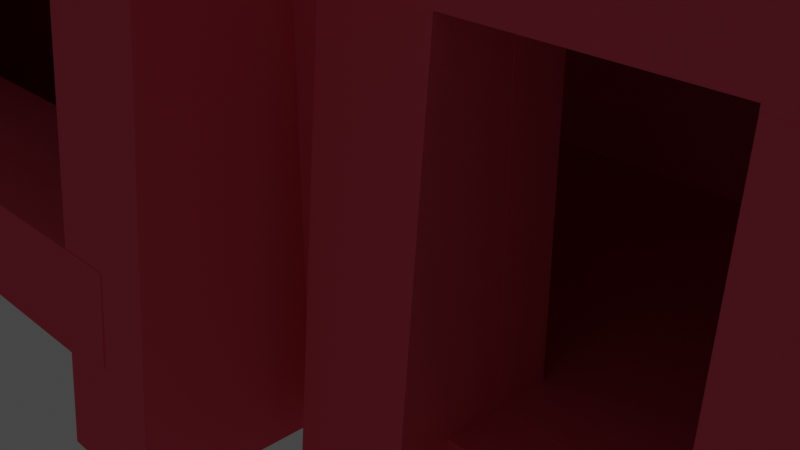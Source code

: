 # Source: desert-house-3.blend  (saved by Blender 3.3.6; exported with 4.5.12 LTS)
import bpy
from mathutils import Matrix  # noqa: F401  (used for matrix-valued properties, if any)

bpy.ops.wm.read_factory_settings(use_empty=True)
scene = bpy.context.scene
scene.name = 'Scene'

# ---- collections
col_collection = bpy.data.collections.new('Collection'); scene.collection.children.link(col_collection)

# ---- materials (node trees are filled in below, after node groups)
mat_color_15277357 = bpy.data.materials.new('color_15277357')
mat_color_15277357.use_transparent_shadow = False
mat_color_15277357.diffuse_color = (0.9137, 0.1137, 0.1765, 1.0)
mat_color_15277357.roughness = 1.0

# ---- material node trees
mat_color_15277357.use_nodes = True; mat_color_15277357.node_tree.nodes.clear()
_N = mat_color_15277357.node_tree.nodes; _L = mat_color_15277357.node_tree.links
n0 = _N.new('ShaderNodeBsdfPrincipled'); n0.name = 'Principled BSDF'; n0.location = (1200, 0)
n0.distribution = 'GGX'
n0.subsurface_method = 'RANDOM_WALK_SKIN'
n0.inputs[0].default_value = (0.9137, 0.1137, 0.1765, 1.0)
n0.inputs[2].default_value = 1.0
n0.inputs[3].default_value = 1.45
n0.inputs[13].default_value = 0.0
n0.inputs[27].default_value = (0.0, 0.0, 0.0, 1.0)
n0.inputs[28].default_value = 1.0
n1 = _N.new('ShaderNodeOutputMaterial'); n1.name = 'Material Output'; n1.location = (1500, 0)
_L.new(n0.outputs[0], n1.inputs[0])
n1.is_active_output = True

# ---- world
world_world = bpy.data.worlds.new('World'); scene.world = world_world
world_world.use_nodes = True; world_world.node_tree.nodes.clear()
_N = world_world.node_tree.nodes; _L = world_world.node_tree.links
n0 = _N.new('ShaderNodeOutputWorld'); n0.name = 'World Output'; n0.location = (300, 300)
n1 = _N.new('ShaderNodeBackground'); n1.name = 'Background'; n1.location = (10, 300)
n1.inputs[0].default_value = (0.05088, 0.05088, 0.05088, 1.0)
_L.new(n1.outputs[0], n0.inputs[0])
n0.is_active_output = True
world_world.color = (0.05088, 0.05088, 0.05088)
world_world.use_sun_shadow = False
world_world.sun_shadow_jitter_overblur = 0.0

# ---- cameras
cam_camera = bpy.data.cameras.new('Camera')
cam_camera.clip_end = 100.0
cam_camera.ortho_scale = 7.314

# ---- lights
light_light = bpy.data.lights.new('Light', 'POINT')
light_light.transmission_factor = 0.0
light_light.energy = 1000.0
light_light.shadow_soft_size = 0.1
light_light.shadow_maximum_resolution = 0.006
light_light.use_absolute_resolution = True

# ---- meshes
me_obj_0 = bpy.data.meshes.new('obj_0')
me_obj_0.from_pydata([(2.5, -1.436, 5.534), (2.5, -1.823, 5.499), (2.5, -6.564, 5.534), (2.5, -6.177, 5.499), (2.5, -1.999, 0.319), (2.5, -1.996, 0.284), (2.5, -1.609, 0.319), (2.5, -6.391, 0.319), (2.5, -6.004, 0.284), (2.5, -6.001, 0.319), (1.5, -6.004, 0.284), (1.5, -2.5, 1.0), (1.5, -1.75, 1.0), (2.5, -7.0, 0.374), (1.5, -6.391, 0.319), (2.5, -6.5, 0.3288), (2.5, -1.5, 0.3288), (1.5, -1.996, 0.284), (1.5, -1.609, 0.319), (2.5, -1.0, 0.374), (2.5, -2.5, 5.499), (1.5, -1.999, 0.319), (1.5, -6.001, 0.319), (2.5, -2.5, 0.319), (2.5, -1.5, 0.319), (1.5, -1.5, 0.319), (1.5, -2.5, 5.0), (2.5, -6.5, 0.319), (1.5, -1.75, 5.0), (2.5, -5.5, 0.319), (2.5, -5.5, 5.499), (1.5, -2.5, 0.319), (-0.5, -5.5, 5.499), (1.5, -6.5, 0.319), (-1.5, -5.5, 5.499), (-7.0, -7.391, 0.319), (-7.0, -7.004, 0.284), (1.65, -2.5, 5.0), (-0.5, -6.177, 5.499), (-7.0, -7.25, 5.0), (-7.0, -7.25, 4.748), (1.5, -5.5, 0.319), (-7.0, -6.5, 4.748), (-7.0, -6.5, 5.0), (-8.0, -6.5, 5.0), (1.5, -7.0, 0.374), (-8.0, -6.5, 1.0), (1.5, -6.5, 0.3288), (-8.0, -7.25, 1.0), (-8.0, -7.25, 5.0), (2.0, -6.989, 0.5), (1.5, -6.989, 0.5), (1.65, -2.5, 1.0), (-7.5, -6.5, 4.748), (-7.5, -6.499, 4.748), (-7.5, -6.499, 3.963), (-7.5, -6.5, 3.963), (1.5, -1.0, 0.374), (-7.002, -6.499, 4.003), (1.5, -1.5, 0.3288), (1.65, -5.499, 3.963), (1.65, -5.499, 4.748), (-7.002, -6.499, 3.963), (-3.0, -7.001, 0.319), (-2.0, -7.001, 0.319), (-2.0, -7.004, 0.284), (-3.0, -7.004, 0.284), (-7.0, -7.5, 5.25), (-7.0, -6.5, 5.25), (-7.0, -6.5, 5.499), (-7.0, -7.177, 5.499), (-2.0, -7.5, 0.319), (-3.0, -7.5, 0.319), (-3.0, -7.391, 0.319), (-2.0, -7.391, 0.319), (-8.0, -7.564, 5.534), (2.0, -2.5, 0.5), (-8.0, -7.177, 5.499), (1.5, -2.5, 0.5), (-8.0, -7.5, 5.25), (1.5, -5.5, 0.5), (-3.0, -6.5, 0.319), (-2.0, -6.5, 0.319), (2.0, -5.5, 0.5), (-8.0, -6.5, 5.499), (-2.0, -8.0, 0.374), (-8.0, -6.5, 5.25), (-3.0, -8.0, 0.374), (-3.0, -7.5, 0.3288), (-2.0, -7.5, 0.3288), (-7.0, -7.564, 5.534), (1.5, -1.5, 0.5), (-0.5, -5.5, 0.5), (1.5, -5.5, 1.0), (-3.0, -6.5, 0.5), (-0.5, -5.5, 1.0), (-2.0, -6.5, 0.5), (1.5, -5.5, 3.963), (-0.5, -6.989, 0.5), (-7.002, -6.5, 3.963), (-10.0, -1.436, 5.534), (-10.0, -1.823, 5.499), (1.65, -5.5, 1.0), (2.0, -7.0, 0.5), (-10.0, -7.564, 5.534), (-10.0, -7.177, 5.499), (1.65, -5.5, 3.963), (2.0, -7.0, 0.75), (-10.0, -7.5, 5.25), (-10.0, -1.5, 5.25), (-10.0, -2.5, 5.499), (-10.0, -2.5, 5.25), (-0.5, -5.5, 3.963), (-10.0, -6.5, 5.25), (-10.0, -6.5, 5.499), (-7.002, -6.5, 1.998), (-7.0, -6.5, 1.253), (1.5, -5.5, 5.0), (-7.0, -6.5, 1.0), (-0.5, -5.5, 5.0), (-7.0, -7.001, 0.319), (-0.5, -6.5, 0.3288), (-0.5, -6.5, 0.319), (-0.5, -6.391, 0.319), (1.5, -5.5, 5.25), (-0.5, -5.5, 5.25), (1.5, -5.5, 4.748), (-0.5, -5.5, 4.748), (1.65, -5.5, 5.0), (1.65, -5.5, 4.748), (-10.5, -2.5, 5.25), (-0.5, -6.001, 0.319), (-0.5, -5.5, 0.319), (-10.5, -6.5, 5.25), (-3.0, -6.25, 1.0), (-3.0, -7.5, 5.25), (-3.0, -6.5, 5.25), (2.0, -5.5, 5.25), (-0.5, -5.998, 3.963), (-0.5, -5.998, 1.0), (-7.0, -7.25, 1.0), (-3.0, -7.25, 1.0), (-0.5, -6.5, 0.75), (-0.5, -6.5, 0.998), (-10.0, -1.75, 1.0), (-0.5, -6.947, 0.998), (-10.0, -2.5, 1.0), (-0.5, -6.968, 0.75), (-10.0, -6.5, 1.0), (-10.0, -7.25, 1.0), (-0.5, -7.0, 0.374), (-0.5, -6.004, 0.284), (1.5, -6.968, 0.75), (1.5, -6.947, 0.998), (-0.5, -6.564, 5.534), (1.5, -6.5, 0.998), (1.5, -6.5, 0.75), (1.503, -6.947, 0.998), (1.503, -6.697, 3.963), (2.0, -6.968, 0.75), (2.0, -6.697, 3.963), (-10.0, -1.75, 5.0), (-0.5, -6.5, 5.25), (-0.5, -6.5, 4.748), (-0.5, -6.63, 4.748), (1.5, -5.998, 1.0), (-10.0, -1.5, 0.5), (-0.5, -6.25, 5.0), (-0.5, -6.25, 4.748), (-11.0, -1.436, 5.534), (-11.0, -1.823, 5.499), (-7.0, -7.25, 1.253), (-3.0, -7.25, 1.253), (-11.0, -7.564, 5.534), (-11.0, -7.177, 5.499), (-3.0, -7.25, 4.748), (-11.0, -1.609, 0.319), (-11.0, -1.996, 0.284), (-11.0, -1.999, 0.319), (-3.0, -7.25, 5.0), (1.5, -5.998, 3.963), (-11.0, -7.001, 0.319), (-11.0, -7.004, 0.284), (-11.0, -7.391, 0.319), (-10.0, -7.25, 5.0), (-3.0, -7.564, 5.534), (-3.0, -7.177, 5.499), (-11.0, -7.5, 0.3288), (-11.0, -8.0, 0.374), (1.503, -5.998, 0.998), (-11.0, -1.0, 0.374), (-11.0, -1.5, 0.3288), (-11.0, -1.5, 0.319), (-3.0, -6.5, 5.499), (-11.0, -2.5, 0.319), (-11.0, -2.5, 5.499), (-11.0, -6.5, 5.499), (-11.0, -6.5, 0.319), (-11.0, -7.5, 0.319), (-3.0, -7.5, 0.5), (-10.0, -1.999, 0.319), (-10.0, -1.996, 0.284), (-10.0, -1.609, 0.319), (-10.0, -7.391, 0.319), (-10.0, -7.004, 0.284), (-10.0, -7.001, 0.319), (-10.0, -8.0, 0.374), (-10.0, -7.5, 0.3288), (-10.0, -7.5, 0.5), (-3.0, -7.359, 0.497), (-3.0, -7.004, 0.466), (1.503, -6.7, 3.963), (2.0, -6.7, 3.963), (-3.0, -7.001, 0.497), (-10.0, -1.5, 0.3288), (-10.0, -1.0, 0.374), (1.5, -6.5, 5.25), (-10.0, -2.5, 0.5), (-10.0, -2.5, 0.319), (-10.0, -1.5, 0.319), (-10.0, -2.5, 5.0), (1.5, -6.5, 4.748), (1.5, -6.63, 4.748), (-10.0, -7.5, 0.319), (-10.0, -6.5, 0.319), (-10.0, -6.5, 0.5), (-3.0, -7.926, 1.253), (-3.0, -7.5, 1.253), (2.0, -6.63, 4.748), (-10.0, -6.5, 5.0), (-3.0, -7.63, 4.748), (-3.0, -7.5, 4.748), (1.5, -6.25, 5.0), (-3.0, -6.5, 1.253), (1.5, -6.25, 4.748), (-3.0, -6.498, 1.998), (-3.0, -6.498, 4.003), (2.0, -6.631, 4.748), (-3.0, -6.5, 1.998), (1.503, -5.998, 4.003), (-10.5, -2.5, 0.5), (-3.0, -6.25, 5.0), (-3.0, -6.499, 4.003), (1.503, -6.696, 4.003), (-3.0, -6.499, 4.748), (-10.5, -6.5, 0.5), (-2.0, -7.564, 5.534), (-2.0, -7.177, 5.499), (-2.0, -6.5, 5.25), (-2.0, -6.5, 5.499), (-10.15, -2.5, 1.0), (-10.15, -6.5, 1.0), (-7.0, -7.004, 0.466), (-7.0, -7.359, 0.497), (-7.0, -7.001, 0.497), (-10.15, -6.5, 5.0), (-10.15, -2.5, 5.0), (-1.5, -5.5, 0.5), (-1.5, -5.5, 5.25), (-7.0, -8.0, 0.374), (-7.0, -7.5, 0.3288), (-7.0, -7.5, 0.5), (-1.5, -6.5, 0.5), (-7.0, -7.5, 0.319), (-7.0, -6.5, 0.319), (-7.0, -6.5, 0.5), (-1.5, -6.5, 5.25), (-8.0, -7.001, 0.319), (-8.0, -7.004, 0.284), (-8.0, -7.391, 0.319), (-2.5, -7.63, 4.748), (-2.5, -7.697, 3.963), (-8.0, -7.5, 0.5), (-2.5, -7.863, 1.998), (-8.0, -7.5, 0.3288), (-2.5, -7.926, 1.253), (-8.0, -8.0, 0.374), (-8.0, -6.5, 0.5), (-8.0, -6.5, 0.319), (-8.0, -7.5, 0.319), (-2.5, -7.873, 1.998), (-2.5, -7.939, 1.253), (-2.5, -7.631, 4.748), (-2.5, -7.7, 3.963), (-2.997, -7.696, 4.003), (2.0, -2.5, 5.25), (-2.997, -7.7, 3.963), (-2.997, -7.863, 1.998), (-2.997, -7.697, 3.963), (-7.0, -7.926, 1.253), (-7.0, -7.5, 1.253), (-1.5, -6.177, 5.499), (-1.5, -6.564, 5.534), (-1.5, -6.5, 0.319), (-1.5, -6.391, 0.319), (-7.0, -7.5, 4.748), (-7.0, -7.63, 4.748), (-1.5, -6.5, 0.3288), (-1.5, -6.004, 0.284), (-1.5, -7.0, 0.374), (-1.0, -6.697, 3.963), (1.5, -2.5, 5.25), (-1.0, -6.7, 3.963), (-1.0, -6.631, 4.748), (-1.0, -6.63, 4.748), (1.5, -1.5, 5.25), (-1.0, -7.0, 0.5), (-1.0, -7.0, 0.75), (-1.0, -6.968, 0.75), (-1.0, -6.989, 0.5), (-0.502, -6.696, 4.003), (1.5, -1.436, 5.534), (1.5, -1.823, 5.499), (-0.502, -6.7, 3.963), (1.5, -6.564, 5.534), (1.5, -6.177, 5.499), (-0.502, -6.697, 3.963), (-7.5, -7.873, 1.998), (-7.5, -7.939, 1.253), (-7.5, -7.863, 1.998), (-7.5, -7.926, 1.253), (1.5, -2.5, 5.499), (-7.5, -7.631, 4.748), (-7.5, -7.63, 4.748), (-7.5, -7.697, 3.963), (1.5, -5.5, 5.499), (-7.5, -7.7, 3.963), (-7.002, -7.696, 4.003), (-0.502, -6.947, 0.998), (-7.002, -7.7, 3.963), (-7.002, -7.863, 1.998), (-1.5, -6.25, 5.0), (-1.5, -5.5, 5.0), (-7.002, -7.697, 3.963), (-1.5, -6.25, 1.0), (-1.5, -5.5, 1.0), (-1.5, -6.001, 0.319), (-1.5, -5.5, 0.319), (-1.0, -5.5, 4.748), (-1.0, -5.499, 4.748), (-1.0, -5.499, 3.963), (-1.0, -5.5, 3.963), (-2.997, -6.498, 4.003), (-2.997, -6.498, 1.998), (-0.502, -5.998, 4.003), (-0.502, -5.998, 0.998)], [], [(4, 5, 6), (7, 8, 9), (15, 3, 13), (0, 1, 19), (16, 19, 1), (17, 4, 21), (22, 9, 10), (20, 23, 4), (6, 1, 4), (24, 16, 6), (16, 1, 6), (20, 4, 1), (11, 26, 28), (11, 28, 12), (27, 7, 15), (7, 3, 15), (9, 3, 7), (29, 30, 9), (30, 3, 9), (2, 13, 3), (31, 21, 4), (37, 117, 26), (9, 22, 41), (39, 40, 42), (39, 42, 43), (44, 46, 48), (44, 48, 49), (45, 50, 51), (53, 54, 55), (53, 55, 56), (10, 8, 14), (7, 14, 8), (11, 52, 37), (11, 37, 26), (5, 17, 18), (5, 18, 6), (61, 37, 60), (52, 60, 37), (17, 5, 4), (62, 55, 58), (54, 58, 55), (10, 9, 8), (63, 64, 65), (63, 65, 66), (69, 70, 68), (67, 68, 70), (71, 72, 73), (71, 73, 74), (78, 31, 76), (77, 79, 75), (64, 63, 81), (64, 81, 82), (83, 41, 80), (85, 87, 88), (85, 88, 89), (79, 77, 86), (84, 86, 77), (70, 77, 75), (70, 75, 90), (61, 60, 340), (78, 80, 92), (92, 257, 78), (89, 88, 72), (89, 72, 71), (69, 84, 77), (69, 77, 70), (76, 80, 78), (93, 95, 139), (82, 81, 96), (94, 96, 81), (83, 80, 76), (69, 68, 86), (69, 86, 84), (80, 51, 92), (98, 92, 51), (103, 98, 51), (62, 99, 56), (62, 56, 55), (93, 102, 52), (93, 52, 11), (103, 51, 50), (97, 106, 102), (97, 102, 93), (53, 42, 54), (106, 60, 102), (52, 102, 60), (101, 109, 100), (109, 101, 111), (110, 111, 101), (97, 180, 112), (340, 60, 112), (58, 99, 62), (113, 105, 108), (114, 105, 113), (104, 108, 105), (60, 106, 97), (97, 112, 60), (170, 101, 100), (118, 46, 116), (232, 119, 117), (119, 332, 26), (121, 122, 123), (44, 53, 56), (44, 56, 46), (105, 174, 104), (125, 32, 38), (99, 115, 56), (46, 56, 115), (115, 116, 46), (232, 117, 126), (138, 139, 112), (195, 110, 170), (101, 170, 110), (43, 42, 53), (43, 53, 44), (174, 105, 114), (127, 119, 168), (37, 128, 117), (117, 128, 129), (117, 129, 126), (111, 110, 130), (195, 130, 110), (114, 113, 133), (92, 131, 132), (61, 129, 128), (61, 128, 37), (95, 112, 139), (144, 146, 134), (67, 135, 68), (135, 136, 68), (140, 141, 118), (134, 118, 141), (113, 86, 111), (108, 79, 113), (79, 86, 113), (86, 68, 111), (285, 124, 137), (68, 136, 111), (142, 143, 145), (142, 145, 147), (146, 148, 46), (48, 46, 148), (48, 148, 149), (61, 127, 126), (127, 168, 126), (111, 130, 133), (111, 133, 113), (46, 118, 146), (98, 150, 121), (123, 92, 121), (151, 131, 123), (131, 92, 123), (98, 121, 92), (126, 129, 61), (155, 156, 153), (152, 153, 156), (154, 162, 38), (272, 276, 79), (118, 134, 146), (152, 157, 153), (152, 159, 157), (159, 160, 157), (158, 157, 160), (296, 90, 323), (75, 323, 90), (119, 167, 168), (157, 155, 153), (104, 206, 108), (154, 164, 162), (125, 38, 162), (156, 155, 143), (156, 143, 142), (231, 135, 67), (162, 164, 163), (139, 165, 93), (272, 79, 208), (108, 208, 79), (100, 109, 215), (166, 215, 109), (139, 345, 165), (141, 140, 171), (141, 171, 172), (188, 173, 174), (176, 177, 178), (175, 40, 39), (175, 39, 179), (180, 97, 165), (93, 165, 97), (181, 182, 183), (49, 48, 149), (49, 149, 184), (174, 187, 188), (180, 165, 189), (191, 170, 190), (186, 135, 185), (192, 176, 191), (176, 170, 191), (178, 170, 176), (194, 195, 178), (195, 170, 178), (169, 190, 170), (135, 186, 136), (193, 136, 186), (63, 66, 73), (196, 197, 181), (183, 174, 181), (198, 187, 183), (187, 174, 183), (196, 181, 174), (292, 154, 291), (38, 291, 154), (58, 327, 99), (199, 88, 87), (189, 345, 155), (143, 155, 345), (157, 189, 155), (100, 169, 170), (200, 201, 202), (203, 204, 205), (189, 157, 158), (158, 239, 189), (206, 207, 208), (173, 104, 174), (88, 199, 73), (72, 88, 73), (209, 210, 73), (209, 73, 199), (63, 73, 210), (81, 63, 210), (138, 112, 180), (208, 108, 206), (211, 158, 160), (211, 160, 212), (213, 94, 210), (81, 210, 94), (166, 214, 215), (114, 196, 174), (216, 314, 315), (124, 216, 315), (209, 199, 213), (94, 213, 199), (162, 216, 125), (124, 125, 216), (217, 218, 200), (202, 166, 200), (219, 214, 202), (214, 166, 202), (217, 200, 166), (177, 200, 178), (220, 146, 144), (220, 144, 161), (87, 226, 199), (35, 36, 120), (216, 221, 222), (222, 314, 216), (223, 203, 207), (208, 207, 203), (208, 203, 205), (224, 225, 205), (208, 205, 225), (181, 205, 182), (227, 199, 226), (184, 149, 148), (184, 148, 229), (182, 204, 183), (203, 183, 204), (194, 178, 200), (162, 163, 221), (162, 221, 216), (201, 177, 176), (201, 176, 202), (232, 167, 119), (134, 141, 233), (172, 233, 141), (177, 201, 200), (126, 234, 232), (207, 188, 187), (182, 205, 204), (167, 232, 234), (167, 234, 168), (192, 219, 176), (202, 176, 219), (207, 187, 198), (185, 135, 230), (231, 230, 135), (221, 163, 222), (163, 164, 222), (164, 237, 222), (218, 194, 200), (236, 241, 235), (223, 198, 183), (223, 183, 203), (215, 190, 100), (169, 100, 190), (126, 168, 234), (134, 233, 235), (205, 181, 197), (205, 197, 224), (222, 237, 228), (206, 188, 207), (238, 235, 233), (240, 130, 194), (195, 194, 130), (138, 180, 344), (239, 344, 180), (239, 180, 189), (188, 206, 173), (104, 173, 206), (198, 223, 207), (134, 235, 241), (242, 244, 236), (241, 236, 244), (175, 179, 244), (344, 239, 243), (344, 243, 310), (245, 197, 133), (197, 196, 133), (114, 133, 196), (214, 191, 190), (214, 190, 215), (241, 244, 179), (243, 239, 158), (243, 158, 211), (133, 130, 245), (240, 245, 130), (89, 248, 85), (191, 214, 219), (191, 219, 192), (249, 247, 248), (246, 85, 247), (146, 250, 251), (146, 251, 148), (247, 186, 185), (247, 185, 246), (252, 210, 209), (252, 209, 253), (252, 254, 213), (252, 213, 210), (156, 142, 152), (142, 147, 152), (307, 107, 147), (255, 251, 250), (255, 250, 256), (249, 193, 186), (249, 186, 247), (209, 213, 254), (209, 254, 253), (147, 107, 152), (159, 152, 107), (18, 17, 21), (136, 193, 248), (249, 248, 193), (22, 10, 14), (96, 94, 257), (45, 51, 47), (80, 47, 51), (57, 59, 91), (259, 260, 261), (25, 18, 59), (91, 59, 18), (91, 18, 21), (31, 78, 21), (91, 21, 78), (248, 258, 136), (262, 96, 257), (80, 41, 22), (14, 80, 22), (33, 47, 14), (47, 80, 14), (263, 35, 260), (261, 260, 35), (120, 252, 35), (264, 252, 120), (252, 253, 35), (261, 35, 253), (94, 217, 257), (136, 258, 111), (89, 74, 248), (264, 265, 252), (254, 252, 265), (258, 301, 111), (96, 248, 64), (247, 85, 248), (258, 248, 266), (265, 261, 254), (253, 254, 261), (267, 268, 269), (74, 65, 64), (25, 24, 18), (6, 18, 24), (272, 274, 276), (270, 271, 246), (271, 273, 246), (85, 246, 273), (85, 273, 275), (74, 64, 248), (23, 31, 4), (277, 278, 267), (269, 272, 267), (279, 274, 269), (274, 272, 269), (277, 267, 272), (71, 74, 89), (82, 96, 64), (27, 33, 14), (27, 14, 7), (281, 275, 280), (35, 269, 268), (35, 268, 36), (74, 73, 66), (74, 66, 65), (41, 29, 9), (267, 120, 36), (267, 36, 268), (273, 280, 275), (13, 45, 47), (13, 47, 15), (263, 279, 269), (263, 269, 35), (283, 271, 282), (270, 282, 271), (120, 267, 278), (120, 278, 264), (2, 314, 228), (2, 228, 160), (159, 13, 160), (50, 13, 159), (45, 13, 50), (2, 160, 13), (259, 276, 274), (259, 274, 260), (33, 27, 47), (15, 47, 27), (260, 274, 279), (260, 279, 263), (16, 59, 57), (16, 57, 19), (277, 265, 264), (277, 264, 278), (273, 287, 280), (265, 217, 94), (94, 199, 265), (59, 16, 24), (59, 24, 25), (277, 225, 217), (166, 257, 217), (20, 285, 23), (31, 23, 76), (76, 23, 285), (277, 217, 265), (286, 283, 284), (282, 284, 283), (41, 83, 29), (83, 137, 29), (30, 29, 137), (261, 265, 199), (225, 277, 208), (272, 208, 277), (226, 275, 281), (137, 83, 285), (286, 288, 271), (286, 271, 283), (327, 284, 282), (282, 270, 230), (281, 289, 226), (227, 226, 289), (227, 289, 290), (122, 293, 294), (122, 294, 123), (231, 295, 230), (295, 296, 230), (282, 230, 296), (293, 122, 297), (121, 297, 122), (284, 288, 286), (212, 160, 237), (228, 237, 160), (123, 294, 298), (123, 298, 151), (76, 285, 83), (297, 121, 299), (150, 299, 121), (103, 50, 107), (159, 107, 50), (290, 289, 261), (300, 302, 303), (300, 303, 304), (109, 111, 305), (308, 309, 307), (306, 307, 309), (246, 185, 270), (259, 261, 289), (243, 237, 310), (85, 275, 87), (296, 295, 67), (303, 302, 310), (313, 310, 302), (226, 87, 275), (75, 79, 276), (300, 316, 313), (300, 313, 302), (288, 287, 273), (288, 273, 271), (91, 305, 57), (311, 57, 305), (304, 303, 164), (237, 164, 303), (317, 319, 320), (318, 317, 320), (321, 312, 301), (305, 301, 312), (311, 305, 312), (322, 323, 324), (322, 324, 326), (325, 124, 315), (316, 344, 310), (316, 310, 313), (318, 281, 280), (318, 280, 317), (0, 311, 312), (147, 308, 307), (284, 342, 288), (289, 281, 318), (309, 98, 306), (103, 306, 98), (343, 238, 287), (103, 107, 306), (307, 306, 107), (282, 322, 327), (30, 325, 315), (308, 147, 328), (145, 328, 147), (326, 329, 327), (326, 327, 322), (98, 309, 150), (343, 288, 342), (287, 288, 343), (287, 330, 280), (317, 280, 330), (317, 330, 319), (230, 270, 185), (292, 304, 154), (248, 96, 262), (248, 262, 266), (320, 289, 318), (30, 137, 325), (324, 333, 329), (324, 329, 326), (0, 312, 1), (309, 308, 299), (308, 300, 299), (304, 292, 300), (299, 300, 292), (323, 322, 296), (282, 296, 322), (57, 311, 0), (3, 315, 2), (314, 2, 315), (316, 300, 328), (300, 308, 328), (144, 134, 335), (1, 312, 20), (321, 20, 312), (164, 154, 304), (329, 333, 327), (333, 99, 327), (315, 3, 30), (299, 150, 309), (0, 19, 57), (132, 131, 337), (336, 337, 131), (144, 12, 161), (20, 321, 285), (301, 285, 321), (124, 325, 137), (334, 335, 134), (28, 161, 12), (161, 332, 241), (331, 241, 332), (28, 26, 161), (109, 305, 166), (75, 276, 319), (324, 75, 319), (323, 75, 324), (320, 319, 276), (289, 320, 259), (95, 11, 335), (222, 228, 314), (166, 78, 257), (276, 259, 320), (241, 331, 134), (303, 310, 237), (330, 333, 324), (330, 324, 319), (338, 339, 340), (338, 340, 341), (331, 334, 134), (211, 212, 243), (237, 243, 212), (342, 236, 235), (342, 235, 343), (235, 238, 343), (125, 124, 301), (285, 301, 124), (287, 238, 330), (284, 242, 342), (236, 342, 242), (26, 117, 119), (330, 115, 333), (115, 99, 333), (294, 293, 297), (261, 199, 290), (227, 290, 199), (12, 144, 11), (144, 335, 11), (336, 257, 337), (225, 245, 240), (225, 240, 217), (332, 335, 331), (334, 331, 335), (91, 78, 166), (220, 256, 250), (220, 250, 146), (258, 266, 291), (34, 258, 291), (291, 266, 292), (299, 292, 266), (217, 240, 218), (231, 67, 295), (91, 166, 305), (298, 294, 336), (294, 262, 336), (297, 262, 294), (299, 262, 297), (257, 336, 262), (194, 218, 240), (61, 340, 339), (266, 262, 299), (148, 251, 255), (148, 255, 229), (54, 244, 58), (242, 58, 244), (93, 11, 95), (197, 245, 224), (32, 34, 291), (32, 291, 38), (115, 238, 116), (233, 116, 238), (225, 224, 245), (115, 330, 238), (125, 301, 258), (305, 111, 301), (179, 43, 241), (340, 112, 341), (233, 172, 171), (233, 171, 116), (332, 161, 26), (179, 39, 43), (40, 175, 42), (175, 244, 42), (54, 42, 244), (49, 184, 44), (184, 229, 44), (229, 220, 44), (61, 339, 127), (338, 127, 339), (327, 58, 242), (284, 327, 242), (34, 32, 258), (332, 338, 341), (332, 341, 335), (118, 116, 171), (118, 171, 140), (257, 92, 337), (43, 220, 241), (132, 337, 92), (44, 220, 43), (161, 241, 220), (95, 335, 341), (95, 341, 112), (229, 255, 256), (229, 256, 220), (67, 70, 90), (332, 119, 338), (127, 338, 119), (90, 296, 67), (125, 258, 32), (131, 151, 336), (298, 336, 151), (139, 138, 345), (189, 165, 345), (344, 345, 138), (345, 328, 143), (145, 143, 328), (345, 344, 316), (345, 316, 328)])
me_obj_0.materials.append(mat_color_15277357)
me_obj_0.update()

# ---- objects
ob_light = bpy.data.objects.new('Light', light_light)
ob_camera = bpy.data.objects.new('Camera', cam_camera)
ob_obj_0 = bpy.data.objects.new('obj_0', me_obj_0)

# ---- transforms, parenting, visibility, modifiers, constraints
ob_light.location = (4.076, 1.005, 5.904)
ob_light.rotation_euler = (0.6503, 0.05522, 1.866)
ob_light.lock_rotations_4d = False
ob_light.empty_display_type = 'ARROWS'
ob_light.color = (0.0, 0.0, 0.0, 0.0)
ob_light.lineart.crease_threshold = 0.0
ob_camera.location = (7.359, -6.926, 4.958)
ob_camera.rotation_euler = (1.109, 0.0, 0.8149)
ob_camera.lock_rotations_4d = False
ob_camera.empty_display_type = 'ARROWS'
ob_camera.color = (0.0, 0.0, 0.0, 0.0)
ob_camera.display_type = 'WIRE'
ob_camera.lineart.crease_threshold = 0.0
ob_obj_0.location = (3.632, 4.006, -0.7071)
ob_obj_0.rotation_euler = (0.0003034, -0.0, 0.0)

# ---- collection membership
col_collection.objects.link(ob_light)
col_collection.objects.link(ob_camera)
col_collection.objects.link(ob_obj_0)

# ---- scene / render settings (as saved in the file)
scene.camera = ob_camera
scene.frame_start = 1; scene.frame_end = 250; scene.frame_set(1)
scene.render.engine = 'BLENDER_EEVEE_NEXT'
scene.cycles.sampling_pattern = 'TABULATED_SOBOL'
scene.cycles.use_light_tree = False
scene.view_settings.view_transform = 'Filmic'
bpy.context.view_layer.update()
